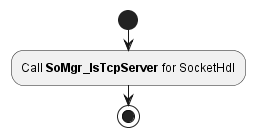

The diagram above was rendered by PlantUML. Its source (embedded in the PNG):
@startuml "diagram_DoIP_IsTcpTester.png"
start
	:Call **SoMgr_IsTcpServer** for SocketHdl;
stop
@enduml